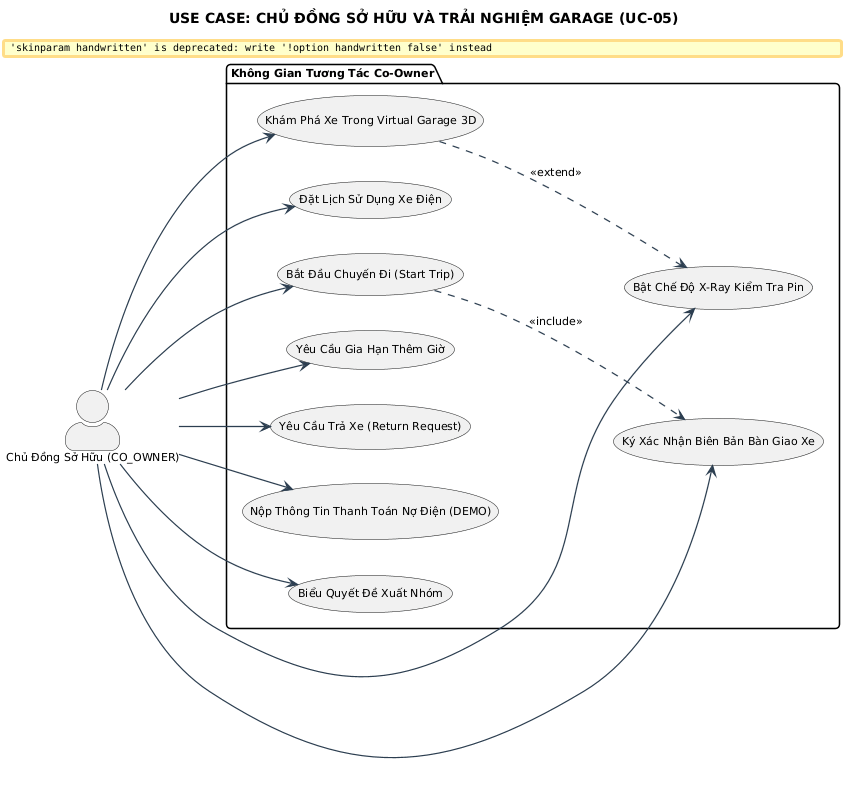

The diagram above was rendered by PlantUML. Its source (embedded in the PNG):
@startuml
title USE CASE: CHỦ ĐỒNG SỞ HỮU VÀ TRẢI NGHIỆM GARAGE (UC-05)

skinparam backgroundColor #FFFFFF
skinparam defaultFontName "Segoe UI"
skinparam defaultFontSize 11
skinparam roundCorner 8
skinparam shadowing false
skinparam handwritten false
skinparam ArrowColor #2C3E50
skinparam ArrowThickness 1.2
skinparam actorStyle awesome


left to right direction

actor "Chủ Đồng Sở Hữu (CO_OWNER)" as CoOwner

package "Không Gian Tương Tác Co-Owner" #F8F9FA {
    usecase "Khám Phá Xe Trong Virtual Garage 3D" as UC_Explore3D
    usecase "Bật Chế Độ X-Ray Kiểm Tra Pin" as UC_XRay
    usecase "Đặt Lịch Sử Dụng Xe Điện" as UC_BookCar
    usecase "Ký Xác Nhận Biên Bản Bàn Giao Xe" as UC_AckHandover
    usecase "Bắt Đầu Chuyến Đi (Start Trip)" as UC_StartTrip
    usecase "Yêu Cầu Gia Hạn Thêm Giờ" as UC_ExtendTrip
    usecase "Yêu Cầu Trả Xe (Return Request)" as UC_RequestReturn
    usecase "Nộp Thông Tin Thanh Toán Nợ Điện (DEMO)" as UC_PayBill
    usecase "Biểu Quyết Đề Xuất Nhóm" as UC_Vote
}

CoOwner --> UC_Explore3D
CoOwner --> UC_XRay
CoOwner --> UC_BookCar
CoOwner --> UC_AckHandover
CoOwner --> UC_StartTrip
CoOwner --> UC_ExtendTrip
CoOwner --> UC_RequestReturn
CoOwner --> UC_PayBill
CoOwner --> UC_Vote

UC_Explore3D ..> UC_XRay : <<extend>>
UC_StartTrip ..> UC_AckHandover : <<include>>
@enduml